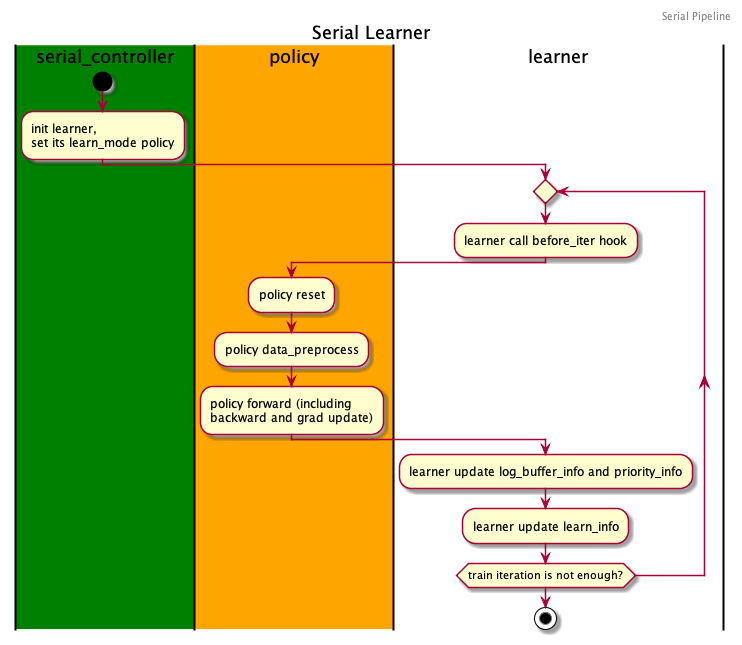

The diagram above was rendered by PlantUML. Its source (embedded in the PNG):
@startuml serial_learner
header Serial Pipeline
title Serial Learner

|#green|serial_controller|
|#orange|policy|
|learner|

|#green|serial_controller|
start
:init learner, \nset its learn_mode policy;
repeat
  |learner|
  :learner call before_iter hook;
  |#orange|policy|
  :policy reset;
  :policy data_preprocess;
  :policy forward (including \nbackward and grad update);
  |learner|
  :learner update log_buffer_info and priority_info;
  :learner update learn_info;
repeat while (train iteration is not enough?)
stop
@enduml